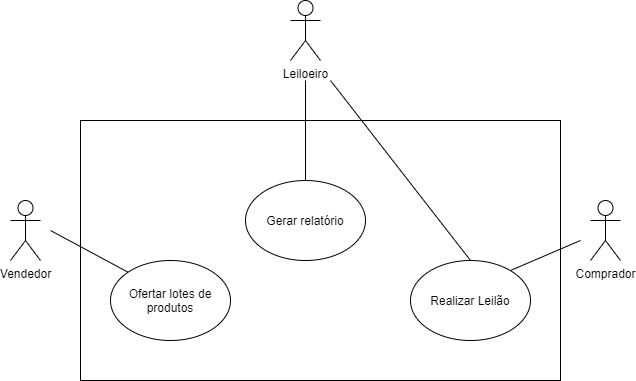

The diagram above was exported from draw.io. Its source (the exported page's mxGraphModel, read from the mxfile embedded in the PNG):
<mxGraphModel dx="806" dy="474" grid="1" gridSize="10" guides="1" tooltips="1" connect="1" arrows="1" fold="1" page="1" pageScale="1" pageWidth="850" pageHeight="1100" math="0" shadow="0">
  <root>
    <mxCell id="0" />
    <mxCell id="1" parent="0" />
    <mxCell id="TX_pbXXOAgwf5UoiBi1V-1" value="Vendedor" style="shape=umlActor;verticalLabelPosition=bottom;verticalAlign=top;html=1;outlineConnect=0;" vertex="1" parent="1">
      <mxGeometry x="130" y="220" width="30" height="60" as="geometry" />
    </mxCell>
    <mxCell id="TX_pbXXOAgwf5UoiBi1V-2" value="Comprador" style="shape=umlActor;verticalLabelPosition=bottom;verticalAlign=top;html=1;outlineConnect=0;" vertex="1" parent="1">
      <mxGeometry x="710" y="220" width="30" height="60" as="geometry" />
    </mxCell>
    <mxCell id="TX_pbXXOAgwf5UoiBi1V-3" value="Leiloeiro" style="shape=umlActor;verticalLabelPosition=bottom;verticalAlign=top;html=1;outlineConnect=0;" vertex="1" parent="1">
      <mxGeometry x="410" y="20" width="30" height="60" as="geometry" />
    </mxCell>
    <mxCell id="TX_pbXXOAgwf5UoiBi1V-7" value="" style="rounded=0;whiteSpace=wrap;html=1;" vertex="1" parent="1">
      <mxGeometry x="200" y="140" width="480" height="260" as="geometry" />
    </mxCell>
    <mxCell id="TX_pbXXOAgwf5UoiBi1V-9" value="Ofertar lotes de produtos" style="ellipse;whiteSpace=wrap;html=1;" vertex="1" parent="1">
      <mxGeometry x="230" y="280" width="120" height="80" as="geometry" />
    </mxCell>
    <mxCell id="TX_pbXXOAgwf5UoiBi1V-10" value="Realizar Leilão" style="ellipse;whiteSpace=wrap;html=1;" vertex="1" parent="1">
      <mxGeometry x="530" y="280" width="120" height="80" as="geometry" />
    </mxCell>
    <mxCell id="TX_pbXXOAgwf5UoiBi1V-12" value="Gerar relatório" style="ellipse;whiteSpace=wrap;html=1;" vertex="1" parent="1">
      <mxGeometry x="365" y="200" width="120" height="80" as="geometry" />
    </mxCell>
    <mxCell id="TX_pbXXOAgwf5UoiBi1V-14" value="" style="endArrow=none;html=1;entryX=0;entryY=0;entryDx=0;entryDy=0;" edge="1" parent="1" target="TX_pbXXOAgwf5UoiBi1V-9">
      <mxGeometry width="50" height="50" relative="1" as="geometry">
        <mxPoint x="170" y="250" as="sourcePoint" />
        <mxPoint x="440" y="210" as="targetPoint" />
      </mxGeometry>
    </mxCell>
    <mxCell id="TX_pbXXOAgwf5UoiBi1V-15" value="" style="endArrow=none;html=1;exitX=0.5;exitY=0;exitDx=0;exitDy=0;" edge="1" parent="1" source="TX_pbXXOAgwf5UoiBi1V-12">
      <mxGeometry width="50" height="50" relative="1" as="geometry">
        <mxPoint x="425" y="200" as="sourcePoint" />
        <mxPoint x="425" y="100" as="targetPoint" />
      </mxGeometry>
    </mxCell>
    <mxCell id="TX_pbXXOAgwf5UoiBi1V-17" value="" style="endArrow=none;html=1;exitX=0.5;exitY=0;exitDx=0;exitDy=0;" edge="1" parent="1" source="TX_pbXXOAgwf5UoiBi1V-10">
      <mxGeometry width="50" height="50" relative="1" as="geometry">
        <mxPoint x="390" y="260" as="sourcePoint" />
        <mxPoint x="450" y="100" as="targetPoint" />
      </mxGeometry>
    </mxCell>
    <mxCell id="TX_pbXXOAgwf5UoiBi1V-18" value="" style="endArrow=none;html=1;" edge="1" parent="1">
      <mxGeometry width="50" height="50" relative="1" as="geometry">
        <mxPoint x="700" y="260" as="sourcePoint" />
        <mxPoint x="630" y="290" as="targetPoint" />
      </mxGeometry>
    </mxCell>
  </root>
</mxGraphModel>